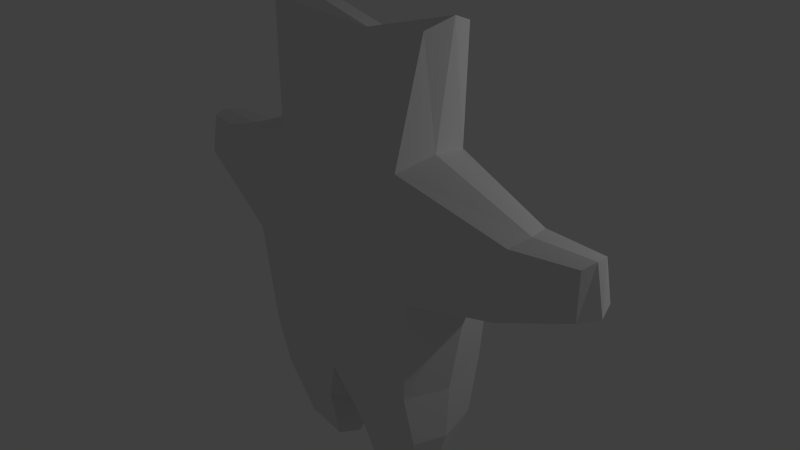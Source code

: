 # Source: teddybearnotexture.blend  (saved by Blender 2.74.0; exported with 4.5.12 LTS)
import bpy
from mathutils import Matrix  # noqa: F401  (used for matrix-valued properties, if any)

bpy.ops.wm.read_factory_settings(use_empty=True)
scene = bpy.context.scene
scene.name = 'Scene'

# ---- collections
col_collection_1 = bpy.data.collections.new('Collection 1'); scene.collection.children.link(col_collection_1)

# ---- materials (node trees are filled in below, after node groups)
mat_material = bpy.data.materials.new('Material')
mat_material.alpha_threshold = 0.0
mat_material.use_transparent_shadow = False
mat_material.roughness = 0.5
mat_material.line_color = (0.0, 0.0, 0.0, 1.0)

# ---- material node trees

# ---- world
world_world = bpy.data.worlds.new('World'); scene.world = world_world
world_world.color = (0.05088, 0.05088, 0.05088)
world_world.use_sun_shadow = False
world_world.sun_shadow_jitter_overblur = 0.0
world_world.cycles.sampling_method = 'MANUAL'
world_world.cycles.sample_map_resolution = 256

# ---- cameras
cam_camera = bpy.data.cameras.new('Camera')
cam_camera.clip_end = 100.0
cam_camera.lens = 35.0
cam_camera.sensor_width = 32.0
cam_camera.sensor_height = 18.0
cam_camera.ortho_scale = 7.314
cam_camera.dof.focus_distance = 0.0
cam_camera.dof.aperture_fstop = 128.0

# ---- lights
light_lamp = bpy.data.lights.new('Lamp', 'POINT')
light_lamp.transmission_factor = 0.0
light_lamp.cutoff_distance = 30.0
light_lamp.energy = 100.0
light_lamp.shadow_buffer_clip_start = 1.001
light_lamp.shadow_soft_size = 0.1
light_lamp.shadow_maximum_resolution = 0.006
light_lamp.use_absolute_resolution = True
light_lamp.cycles.use_multiple_importance_sampling = False

# ---- meshes
me_cube = bpy.data.meshes.new('Cube')
me_cube.from_pydata([(-3.246, -0.1489, 1.124), (-3.26, 0.2709, 1.125), (-1.262, -0.683, -1.256), (-1.262, 0.6703, -1.256), (-3.291, -0.2225, 0.5591), (-3.309, 0.3442, 0.5604), (-1.018, -0.5518, 1.589), (-1.018, 0.5391, 1.589), (-3.293, 0.05965, 1.157), (-3.413, 0.05726, 0.5415), (-2.528, 0.04534, 0.1786), (-1.374, -0.006353, -1.381), (-1.374, -0.7427, 0.1604), (-1.374, 0.73, 0.1604), (-2.491, 0.03139, 1.148), (-1.108, -0.006353, 1.69), (-1.671, -0.006353, 0.1604), (-2.348, 0.4782, 0.2392), (-1.272, -0.5296, -2.039), (-2.372, -0.398, 0.2275), (-2.413, 0.3546, 1.112), (-1.262, -0.3505, 3.165), (-1.262, 0.3378, 3.165), (-2.431, -0.2945, 1.103), (-1.374, -0.006353, 3.29), (-1.271, 0.4859, -2.037), (-0.3216, 0.5293, -2.112), (-0.3234, -0.5759, -2.114), (-1.353, -0.02158, -2.133), (-0.3177, -0.02294, -2.363), (-1.038, -0.351, -2.873), (-1.037, 0.3271, -2.872), (-0.4035, 0.356, -2.922), (-0.4047, -0.3819, -2.923), (-1.092, -0.01181, -2.936), (-0.4009, -0.01272, -3.089), (3.246, -0.1489, 1.124), (3.26, 0.2709, 1.125), (1.262, -0.683, -1.256), (1.262, 0.6703, -1.256), (3.291, -0.2225, 0.5591), (3.309, 0.3442, 0.5604), (1.018, -0.5518, 1.589), (1.018, 0.5391, 1.589), (3.293, 0.05965, 1.157), (-1.89e-08, 0.73, -1.381), (3.413, 0.05726, 0.5415), (-1.89e-08, -0.7427, -1.381), (2.528, 0.04534, 0.1786), (1.374, -0.006353, -1.381), (1.374, -0.7427, 0.1604), (1.374, 0.73, 0.1604), (2.491, 0.03139, 1.148), (-1.89e-08, 0.5873, 1.69), (-1.89e-08, -0.6, 1.69), (1.108, -0.006353, 1.69), (-1.89e-08, 0.8892, 0.1604), (1.671, -0.006353, 0.1604), (-1.89e-08, -0.9019, 0.1604), (2.348, 0.4782, 0.2392), (1.272, -0.5296, -2.039), (-1.89e-08, -0.006353, -1.715), (2.372, -0.398, 0.2275), (2.413, 0.3546, 1.112), (1.262, -0.3505, 3.165), (1.262, 0.3378, 3.165), (2.431, -0.2945, 1.103), (-1.89e-08, 0.73, 2.604), (-1.89e-08, -0.7427, 2.604), (1.374, -0.006353, 3.29), (-1.89e-08, -0.006354, 2.938), (1.271, 0.4859, -2.037), (0.3216, 0.5293, -2.112), (0.3234, -0.5759, -2.114), (1.353, -0.02158, -2.133), (0.3177, -0.02294, -2.363), (1.038, -0.351, -2.873), (1.037, 0.3271, -2.872), (0.4035, 0.356, -2.922), (0.4047, -0.3819, -2.923), (1.092, -0.01181, -2.936), (0.4009, -0.01272, -3.089)], [], [(45, 61, 29, 26), (4, 0, 8, 9), (12, 6, 23, 19), (58, 54, 6, 12), (13, 16, 10, 17), (56, 45, 3, 13), (53, 56, 13, 7), (20, 17, 5, 1), (26, 29, 35, 32), (11, 16, 13, 3), (2, 12, 16, 11), (16, 12, 19, 10), (47, 58, 12, 2), (17, 10, 9, 5), (7, 13, 17, 20), (14, 20, 1, 8), (2, 11, 28, 18), (23, 14, 8, 0), (9, 8, 1, 5), (6, 15, 14, 23), (15, 6, 21, 24), (61, 47, 27, 29), (11, 3, 25, 28), (29, 27, 33, 35), (70, 24, 21, 68), (19, 23, 0, 4), (10, 19, 4, 9), (67, 22, 24, 70), (7, 15, 24, 22), (6, 54, 68, 21), (53, 7, 22, 67), (15, 7, 20, 14), (47, 2, 18, 27), (3, 45, 26, 25), (32, 35, 34, 31), (35, 33, 30, 34), (18, 28, 34, 30), (25, 26, 32, 31), (27, 18, 30, 33), (28, 25, 31, 34), (45, 72, 75, 61), (40, 46, 44, 36), (50, 62, 66, 42), (58, 50, 42, 54), (51, 59, 48, 57), (56, 51, 39, 45), (53, 43, 51, 56), (63, 37, 41, 59), (72, 78, 81, 75), (49, 39, 51, 57), (38, 49, 57, 50), (57, 48, 62, 50), (47, 38, 50, 58), (59, 41, 46, 48), (43, 63, 59, 51), (52, 44, 37, 63), (38, 60, 74, 49), (66, 36, 44, 52), (46, 41, 37, 44), (42, 66, 52, 55), (55, 69, 64, 42), (61, 75, 73, 47), (49, 74, 71, 39), (75, 81, 79, 73), (70, 68, 64, 69), (62, 40, 36, 66), (48, 46, 40, 62), (67, 70, 69, 65), (43, 65, 69, 55), (42, 64, 68, 54), (53, 67, 65, 43), (55, 52, 63, 43), (47, 73, 60, 38), (39, 71, 72, 45), (78, 77, 80, 81), (81, 80, 76, 79), (60, 76, 80, 74), (71, 77, 78, 72), (73, 79, 76, 60), (74, 80, 77, 71)])
me_cube.materials.append(mat_material)
me_cube.use_remesh_preserve_volume = False
me_cube.use_remesh_preserve_attributes = False
me_cube.use_mirror_vertex_groups = False
me_cube.update()
arm_armature_001 = bpy.data.armatures.new('Armature.001')  # bones are not reproduced

# ---- objects
ob_armature = bpy.data.objects.new('Armature', arm_armature_001)
ob_cube = bpy.data.objects.new('Cube', me_cube)
ob_lamp = bpy.data.objects.new('Lamp', light_lamp)
ob_camera = bpy.data.objects.new('Camera', cam_camera)

# ---- transforms, parenting, visibility, modifiers, constraints
ob_armature.location = (0.0, 0.0, -1.0)
ob_armature.show_in_front = True
ob_armature.lineart.crease_threshold = 0.0
ob_cube.parent = ob_armature
ob_cube.matrix_parent_inverse = Matrix(((1.0, 0.0, 0.0, 0.0), (0.0, 1.0, 0.0, 0.0), (0.0, 0.0, 1.0, 1.0), (0.0, 0.0, 0.0, 1.0)))
ob_cube.location = (0.0, 0.0, 0.0)
ob_cube.lock_rotations_4d = False
ob_cube.empty_display_type = 'ARROWS'
ob_cube.lineart.crease_threshold = 0.0
_vg = ob_cube.vertex_groups.new(name='Bone')
_vg = ob_cube.vertex_groups.new(name='Bone.001')
for _i, _w in zip([12, 13, 16, 45, 47, 50, 51, 53, 54, 56, 57, 58], [0.1138, 0.1108, 0.04431, 0.0002337, 0.007436, 0.1138, 0.1108, 0.003367, 0.002407, 0.7545, 0.04431, 0.7502]): _vg.add([_i], _w, 'REPLACE')
_vg = ob_cube.vertex_groups.new(name='Bone.002')
for _i, _w in zip([6, 7, 42, 43, 53, 54, 56, 58, 67, 68], [0.04632, 0.07223, 0.04632, 0.07223, 0.7943, 0.7712, 0.04476, 0.01829, 0.1524, 0.0755]): _vg.add([_i], _w, 'REPLACE')
_vg = ob_cube.vertex_groups.new(name='Bone.003')
for _i, _w in zip([6, 21, 22, 24, 42, 53, 54, 64, 65, 67, 68, 69, 70], [0.0007211, 0.7897, 0.7335, 0.7959, 0.0007211, 0.05453, 0.06298, 0.7897, 0.7335, 0.7818, 0.8548, 0.7959, 0.9999]): _vg.add([_i], _w, 'REPLACE')
_vg = ob_cube.vertex_groups.new(name='Bone.001_L')
for _i, _w in zip([6, 7, 12, 13, 15, 16, 20, 21, 22, 24, 53, 54, 67, 68], [0.8081, 0.7741, 0.0853, 0.1011, 0.5268, 0.02883, 0.001128, 0.1373, 0.1936, 0.142, 0.05588, 0.05936, 0.0001831, 0.005813]): _vg.add([_i], _w, 'REPLACE')
_vg = ob_cube.vertex_groups.new(name='Bone.001_L.001')
for _i, _w in zip([0, 1, 2, 3, 4, 5, 6, 7, 9, 10, 12, 13, 14, 15, 16, 17, 19, 20, 21, 22, 23, 24, 56, 58], [0.04846, 0.04626, 0.01316, 0.0003617, 0.08099, 0.08528, 0.09708, 0.1085, 0.05455, 0.7328, 0.5937, 0.5792, 0.302, 0.4441, 0.7048, 0.5792, 0.5627, 0.8022, 0.06439, 0.06185, 0.8223, 0.06469, 0.03464, 0.0384]): _vg.add([_i], _w, 'REPLACE')
_vg = ob_cube.vertex_groups.new(name='Bone.001_L.002')
for _i, _w in zip([0, 1, 4, 5, 8, 9, 10, 12, 13, 14, 16, 17, 19, 20, 23], [0.9494, 0.9501, 0.9168, 0.9115, 0.9855, 0.9446, 0.2575, 0.05417, 0.07508, 0.6895, 0.08893, 0.393, 0.4097, 0.1673, 0.1521]): _vg.add([_i], _w, 'REPLACE')
_vg = ob_cube.vertex_groups.new(name='Bone.001_R')
for _i, _w in zip([42, 43, 50, 51, 53, 54, 55, 57, 63, 64, 65, 67, 68, 69], [0.8081, 0.7741, 0.0853, 0.1011, 0.05588, 0.05936, 0.5268, 0.02883, 0.001128, 0.1373, 0.1936, 0.0001831, 0.005813, 0.142]): _vg.add([_i], _w, 'REPLACE')
_vg = ob_cube.vertex_groups.new(name='Bone.001_R.001')
for _i, _w in zip([36, 37, 38, 39, 40, 41, 42, 43, 46, 48, 50, 51, 52, 55, 56, 57, 58, 59, 62, 63, 64, 65, 66, 69], [0.04846, 0.04626, 0.01316, 0.0003617, 0.08099, 0.08528, 0.09708, 0.1085, 0.05455, 0.7328, 0.5937, 0.5792, 0.302, 0.4441, 0.03464, 0.7048, 0.0384, 0.5792, 0.5627, 0.8022, 0.06439, 0.06185, 0.8223, 0.06469]): _vg.add([_i], _w, 'REPLACE')
_vg = ob_cube.vertex_groups.new(name='Bone.001_R.002')
for _i, _w in zip([36, 37, 40, 41, 44, 46, 48, 50, 51, 52, 57, 59, 62, 63, 66], [0.9494, 0.9501, 0.9168, 0.9115, 0.9855, 0.9446, 0.2575, 0.05417, 0.07508, 0.6895, 0.08893, 0.393, 0.4097, 0.1673, 0.1521]): _vg.add([_i], _w, 'REPLACE')
_vg = ob_cube.vertex_groups.new(name='Bone_L')
for _i, _w in zip([2, 3, 11, 12, 13, 16, 18, 25, 26, 27, 29, 32, 45, 47, 56, 58, 61, 72, 73, 75, 78], [0.4092, 0.4203, 0.06628, 0.05164, 0.05315, 0.009546, 0.05987, 0.04457, 0.09717, 0.1071, 0.05353, 0.01037, 0.4315, 0.4298, 0.007098, 0.01215, 0.3957, 0.08626, 0.09952, 0.05019, 0.005053]): _vg.add([_i], _w, 'REPLACE')
_vg = ob_cube.vertex_groups.new(name='Bone_L.001')
for _i, _w in zip([2, 3, 11, 12, 13, 16, 18, 25, 26, 27, 28, 29, 30, 31, 32, 33, 34, 35, 45, 47, 61], [0.5129, 0.5132, 0.9056, 0.07432, 0.0636, 0.08017, 0.8553, 0.8718, 0.7171, 0.6664, 0.9194, 0.7295, 0.09313, 0.1124, 0.2432, 0.1517, 0.04152, 0.1129, 0.04936, 0.04732, 0.0861]): _vg.add([_i], _w, 'REPLACE')
_vg = ob_cube.vertex_groups.new(name='Bone_L.002')
for _i, _w in zip([18, 25, 26, 27, 28, 29, 30, 31, 32, 33, 34, 35], [0.06974, 0.0656, 0.08038, 0.1035, 0.068, 0.1526, 0.8947, 0.8752, 0.6928, 0.8152, 0.9513, 0.8664]): _vg.add([_i], _w, 'REPLACE')
_vg = ob_cube.vertex_groups.new(name='Bone_R')
for _i, _w in zip([26, 27, 29, 32, 38, 39, 45, 47, 49, 50, 51, 56, 57, 58, 60, 61, 71, 72, 73, 75, 78], [0.08626, 0.09952, 0.05019, 0.005053, 0.4092, 0.4203, 0.4315, 0.4298, 0.06628, 0.05164, 0.05315, 0.007098, 0.009546, 0.01215, 0.05987, 0.3957, 0.04457, 0.09717, 0.1071, 0.05353, 0.01037]): _vg.add([_i], _w, 'REPLACE')
_vg = ob_cube.vertex_groups.new(name='Bone_R.001')
for _i, _w in zip([38, 39, 45, 47, 49, 50, 51, 57, 60, 61, 71, 72, 73, 74, 75, 76, 77, 78, 79, 80, 81], [0.5129, 0.5132, 0.04936, 0.04732, 0.9056, 0.07432, 0.0636, 0.08017, 0.8553, 0.0861, 0.8718, 0.7171, 0.6664, 0.9194, 0.7295, 0.09313, 0.1124, 0.2432, 0.1517, 0.04152, 0.1129]): _vg.add([_i], _w, 'REPLACE')
_vg = ob_cube.vertex_groups.new(name='Bone_R.002')
for _i, _w in zip([60, 71, 72, 73, 74, 75, 76, 77, 78, 79, 80, 81], [0.06974, 0.0656, 0.08038, 0.1035, 0.068, 0.1526, 0.8947, 0.8752, 0.6928, 0.8152, 0.9513, 0.8664]): _vg.add([_i], _w, 'REPLACE')
_m = ob_cube.modifiers.new('Armature', 'ARMATURE')
_m.object = ob_armature
ob_lamp.location = (4.627, 3.338, 3.103)
ob_lamp.rotation_euler = (0.6503, 0.05522, 1.866)
ob_lamp.lock_rotations_4d = False
ob_lamp.empty_display_type = 'ARROWS'
ob_lamp.color = (0.0, 0.0, 0.0, 0.0)
ob_lamp.lineart.crease_threshold = 0.0
ob_camera.location = (7.481, -6.508, 5.344)
ob_camera.rotation_euler = (1.109, 0.01082, 0.8149)
ob_camera.lock_rotations_4d = False
ob_camera.empty_display_type = 'ARROWS'
ob_camera.color = (0.0, 0.0, 0.0, 0.0)
ob_camera.display_type = 'WIRE'
ob_camera.lineart.crease_threshold = 0.0

# ---- collection membership
col_collection_1.objects.link(ob_armature)
col_collection_1.objects.link(ob_cube)
col_collection_1.objects.link(ob_lamp)
col_collection_1.objects.link(ob_camera)

# ---- scene / render settings (as saved in the file)
scene.camera = ob_camera
scene.frame_start = 1; scene.frame_end = 250; scene.frame_set(1)
scene.render.engine = 'BLENDER_EEVEE_NEXT'
scene.render.resolution_percentage = 50
scene.render.dither_intensity = 0.0
scene.cycles.use_denoising = False
scene.cycles.samples = 10
scene.cycles.sampling_pattern = 'TABULATED_SOBOL'
scene.cycles.light_sampling_threshold = 0.0
scene.cycles.use_adaptive_sampling = False
scene.cycles.use_light_tree = False
scene.cycles.blur_glossy = 0.0
scene.cycles.pixel_filter_type = 'GAUSSIAN'
scene.cycles.sample_clamp_indirect = 0.0
scene.view_settings.view_transform = 'Standard'
bpy.context.view_layer.update()
